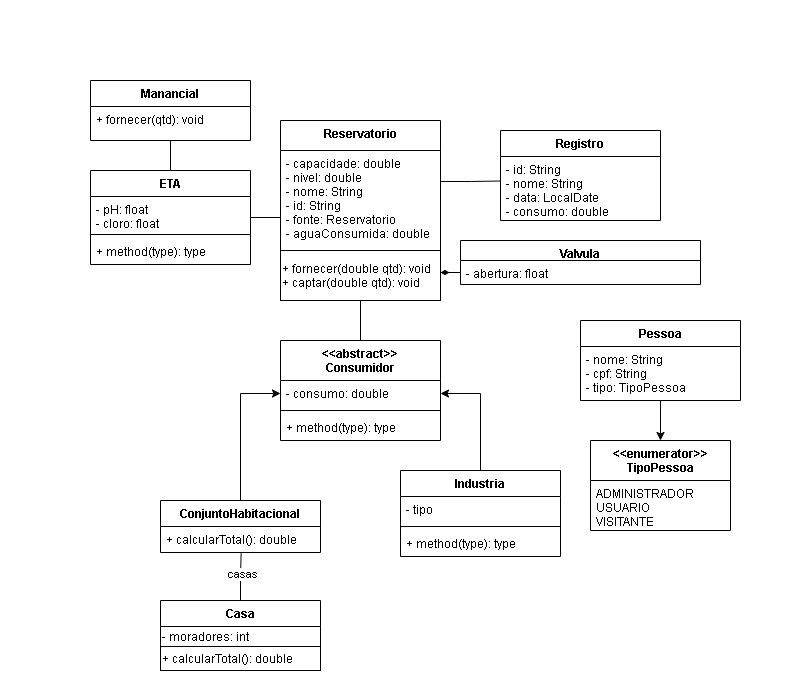

The diagram above was exported from draw.io. Its source (the exported page's mxGraphModel, read from the mxfile embedded in the PNG):
<mxGraphModel dx="1754" dy="1304" grid="1" gridSize="10" guides="1" tooltips="1" connect="1" arrows="1" fold="1" page="1" pageScale="1" pageWidth="100" pageHeight="100" background="none" math="0" shadow="0">
  <root>
    <mxCell id="0" />
    <mxCell id="1" parent="0" />
    <mxCell id="1kvHpATCS6qgAt59xDc4-17" style="edgeStyle=orthogonalEdgeStyle;rounded=0;orthogonalLoop=1;jettySize=auto;html=1;endArrow=none;endFill=0;entryX=0.001;entryY=0.383;entryDx=0;entryDy=0;entryPerimeter=0;" parent="1" target="gzQUT5za1X285XwGKoim-7" edge="1">
      <mxGeometry relative="1" as="geometry">
        <mxPoint x="454" y="-321" as="targetPoint" />
        <mxPoint x="340" y="-219" as="sourcePoint" />
      </mxGeometry>
    </mxCell>
    <mxCell id="XEYvs15T29jDYPcG7W7k-1" value="Reservatorio" style="swimlane;fontStyle=1;align=center;verticalAlign=top;childLayout=stackLayout;horizontal=1;startSize=30;horizontalStack=0;resizeParent=1;resizeParentMax=0;resizeLast=0;collapsible=1;marginBottom=0;" parent="1" vertex="1">
      <mxGeometry x="179.99999999999994" y="-280" width="160" height="180" as="geometry">
        <mxRectangle x="475" y="232" width="110" height="26" as="alternateBounds" />
      </mxGeometry>
    </mxCell>
    <mxCell id="XEYvs15T29jDYPcG7W7k-2" value="- capacidade: double&#10;- nivel: double&#10;- nome: String&#10;- id: String&#10;- fonte: Reservatorio&#10;- aguaConsumida: double" style="text;strokeColor=none;fillColor=none;align=left;verticalAlign=top;spacingLeft=4;spacingRight=4;overflow=hidden;rotatable=0;points=[[0,0.5],[1,0.5]];portConstraint=eastwest;" parent="XEYvs15T29jDYPcG7W7k-1" vertex="1">
      <mxGeometry y="30" width="160" height="100" as="geometry" />
    </mxCell>
    <mxCell id="gzQUT5za1X285XwGKoim-1" value="+ fornecer(double qtd): void&lt;br&gt;+ captar(double qtd): void" style="html=1;align=left;" parent="XEYvs15T29jDYPcG7W7k-1" vertex="1">
      <mxGeometry y="130" width="160" height="50" as="geometry" />
    </mxCell>
    <mxCell id="XEYvs15T29jDYPcG7W7k-8" value="Valvula" style="swimlane;fontStyle=1;align=center;verticalAlign=top;childLayout=stackLayout;horizontal=1;startSize=20;horizontalStack=0;resizeParent=1;resizeParentMax=0;resizeLast=0;collapsible=1;marginBottom=0;" parent="1" vertex="1">
      <mxGeometry x="360" y="-160" width="240" height="44" as="geometry" />
    </mxCell>
    <mxCell id="XEYvs15T29jDYPcG7W7k-9" value="- abertura: float" style="text;strokeColor=none;fillColor=none;align=left;verticalAlign=top;spacingLeft=4;spacingRight=4;overflow=hidden;rotatable=0;points=[[0,0.5],[1,0.5]];portConstraint=eastwest;" parent="XEYvs15T29jDYPcG7W7k-8" vertex="1">
      <mxGeometry y="20" width="240" height="24" as="geometry" />
    </mxCell>
    <mxCell id="gzQUT5za1X285XwGKoim-6" value="Registro" style="swimlane;fontStyle=1;align=center;verticalAlign=top;childLayout=stackLayout;horizontal=1;startSize=26;horizontalStack=0;resizeParent=1;resizeParentMax=0;resizeLast=0;collapsible=1;marginBottom=0;" parent="1" vertex="1">
      <mxGeometry x="400" y="-270" width="160" height="90" as="geometry" />
    </mxCell>
    <mxCell id="gzQUT5za1X285XwGKoim-7" value="- id: String&#10;- nome: String&#10;- data: LocalDate&#10;- consumo: double" style="text;strokeColor=none;fillColor=none;align=left;verticalAlign=top;spacingLeft=4;spacingRight=4;overflow=hidden;rotatable=0;points=[[0,0.5],[1,0.5]];portConstraint=eastwest;" parent="gzQUT5za1X285XwGKoim-6" vertex="1">
      <mxGeometry y="26" width="160" height="64" as="geometry" />
    </mxCell>
    <mxCell id="1kvHpATCS6qgAt59xDc4-10" style="edgeStyle=orthogonalEdgeStyle;rounded=0;orthogonalLoop=1;jettySize=auto;html=1;exitX=0.5;exitY=1;exitDx=0;exitDy=0;entryX=0.5;entryY=0;entryDx=0;entryDy=0;" parent="1" source="ZGSeOnVhYkG-6NrmND0K-6" target="1kvHpATCS6qgAt59xDc4-5" edge="1">
      <mxGeometry relative="1" as="geometry" />
    </mxCell>
    <mxCell id="ZGSeOnVhYkG-6NrmND0K-6" value="Pessoa" style="swimlane;fontStyle=1;align=center;verticalAlign=top;childLayout=stackLayout;horizontal=1;startSize=26;horizontalStack=0;resizeParent=1;resizeParentMax=0;resizeLast=0;collapsible=1;marginBottom=0;" parent="1" vertex="1">
      <mxGeometry x="480" y="-80" width="160" height="80" as="geometry" />
    </mxCell>
    <mxCell id="ZGSeOnVhYkG-6NrmND0K-7" value="- nome: String&#10;- cpf: String&#10;- tipo: TipoPessoa" style="text;strokeColor=none;fillColor=none;align=left;verticalAlign=top;spacingLeft=4;spacingRight=4;overflow=hidden;rotatable=0;points=[[0,0.5],[1,0.5]];portConstraint=eastwest;" parent="ZGSeOnVhYkG-6NrmND0K-6" vertex="1">
      <mxGeometry y="26" width="160" height="54" as="geometry" />
    </mxCell>
    <mxCell id="1kvHpATCS6qgAt59xDc4-5" value="&lt;&lt;enumerator&gt;&gt;&#10;TipoPessoa" style="swimlane;fontStyle=1;childLayout=stackLayout;horizontal=1;startSize=40;fillColor=none;horizontalStack=0;resizeParent=1;resizeParentMax=0;resizeLast=0;collapsible=1;marginBottom=0;" parent="1" vertex="1">
      <mxGeometry x="490" y="40" width="140" height="90" as="geometry" />
    </mxCell>
    <mxCell id="1kvHpATCS6qgAt59xDc4-6" value="ADMINISTRADOR&#10;USUARIO&#10;VISITANTE" style="text;strokeColor=none;fillColor=none;align=left;verticalAlign=top;spacingLeft=4;spacingRight=4;overflow=hidden;rotatable=0;points=[[0,0.5],[1,0.5]];portConstraint=eastwest;" parent="1kvHpATCS6qgAt59xDc4-5" vertex="1">
      <mxGeometry y="40" width="140" height="50" as="geometry" />
    </mxCell>
    <mxCell id="1kvHpATCS6qgAt59xDc4-27" style="edgeStyle=orthogonalEdgeStyle;rounded=0;orthogonalLoop=1;jettySize=auto;html=1;endArrow=diamondThin;endFill=1;" parent="1" source="XEYvs15T29jDYPcG7W7k-9" edge="1">
      <mxGeometry relative="1" as="geometry">
        <mxPoint x="340" y="-128" as="targetPoint" />
      </mxGeometry>
    </mxCell>
    <mxCell id="hzPV0hBUGI2c6wMFQSFD-21" style="edgeStyle=orthogonalEdgeStyle;rounded=0;orthogonalLoop=1;jettySize=auto;html=1;exitX=0.5;exitY=0;exitDx=0;exitDy=0;entryX=0.5;entryY=1;entryDx=0;entryDy=0;endArrow=none;endFill=0;" parent="1" source="hzPV0hBUGI2c6wMFQSFD-1" target="XEYvs15T29jDYPcG7W7k-1" edge="1">
      <mxGeometry relative="1" as="geometry" />
    </mxCell>
    <mxCell id="hzPV0hBUGI2c6wMFQSFD-1" value="&lt;&lt;abstract&gt;&gt;&#10;Consumidor" style="swimlane;fontStyle=1;align=center;verticalAlign=top;childLayout=stackLayout;horizontal=1;startSize=40;horizontalStack=0;resizeParent=1;resizeParentMax=0;resizeLast=0;collapsible=1;marginBottom=0;" parent="1" vertex="1">
      <mxGeometry x="180" y="-60" width="160" height="100" as="geometry" />
    </mxCell>
    <mxCell id="hzPV0hBUGI2c6wMFQSFD-2" value="- consumo: double" style="text;strokeColor=none;fillColor=none;align=left;verticalAlign=top;spacingLeft=4;spacingRight=4;overflow=hidden;rotatable=0;points=[[0,0.5],[1,0.5]];portConstraint=eastwest;" parent="hzPV0hBUGI2c6wMFQSFD-1" vertex="1">
      <mxGeometry y="40" width="160" height="26" as="geometry" />
    </mxCell>
    <mxCell id="hzPV0hBUGI2c6wMFQSFD-3" value="" style="line;strokeWidth=1;fillColor=none;align=left;verticalAlign=middle;spacingTop=-1;spacingLeft=3;spacingRight=3;rotatable=0;labelPosition=right;points=[];portConstraint=eastwest;" parent="hzPV0hBUGI2c6wMFQSFD-1" vertex="1">
      <mxGeometry y="66" width="160" height="8" as="geometry" />
    </mxCell>
    <mxCell id="hzPV0hBUGI2c6wMFQSFD-4" value="+ method(type): type" style="text;strokeColor=none;fillColor=none;align=left;verticalAlign=top;spacingLeft=4;spacingRight=4;overflow=hidden;rotatable=0;points=[[0,0.5],[1,0.5]];portConstraint=eastwest;" parent="hzPV0hBUGI2c6wMFQSFD-1" vertex="1">
      <mxGeometry y="74" width="160" height="26" as="geometry" />
    </mxCell>
    <mxCell id="hzPV0hBUGI2c6wMFQSFD-14" style="edgeStyle=orthogonalEdgeStyle;rounded=0;orthogonalLoop=1;jettySize=auto;html=1;exitX=0.5;exitY=0;exitDx=0;exitDy=0;entryX=0;entryY=0.5;entryDx=0;entryDy=0;endArrow=classic;endFill=1;startArrow=none;startFill=0;" parent="1" source="hzPV0hBUGI2c6wMFQSFD-5" target="hzPV0hBUGI2c6wMFQSFD-2" edge="1">
      <mxGeometry relative="1" as="geometry" />
    </mxCell>
    <mxCell id="hzPV0hBUGI2c6wMFQSFD-5" value="ConjuntoHabitacional" style="swimlane;fontStyle=1;align=center;verticalAlign=top;childLayout=stackLayout;horizontal=1;startSize=26;horizontalStack=0;resizeParent=1;resizeParentMax=0;resizeLast=0;collapsible=1;marginBottom=0;" parent="1" vertex="1">
      <mxGeometry x="60" y="100" width="160" height="52" as="geometry" />
    </mxCell>
    <mxCell id="hzPV0hBUGI2c6wMFQSFD-8" value="+ calcularTotal(): double" style="text;strokeColor=none;fillColor=none;align=left;verticalAlign=top;spacingLeft=4;spacingRight=4;overflow=hidden;rotatable=0;points=[[0,0.5],[1,0.5]];portConstraint=eastwest;" parent="hzPV0hBUGI2c6wMFQSFD-5" vertex="1">
      <mxGeometry y="26" width="160" height="26" as="geometry" />
    </mxCell>
    <mxCell id="hzPV0hBUGI2c6wMFQSFD-13" style="edgeStyle=orthogonalEdgeStyle;rounded=0;orthogonalLoop=1;jettySize=auto;html=1;endArrow=none;endFill=0;entryX=0.504;entryY=1.038;entryDx=0;entryDy=0;entryPerimeter=0;" parent="1" source="hzPV0hBUGI2c6wMFQSFD-9" target="hzPV0hBUGI2c6wMFQSFD-8" edge="1">
      <mxGeometry relative="1" as="geometry">
        <mxPoint x="130" y="160" as="targetPoint" />
      </mxGeometry>
    </mxCell>
    <mxCell id="hzPV0hBUGI2c6wMFQSFD-15" value="casas" style="edgeLabel;html=1;align=center;verticalAlign=middle;resizable=0;points=[];" parent="hzPV0hBUGI2c6wMFQSFD-13" vertex="1" connectable="0">
      <mxGeometry x="0.1759" relative="1" as="geometry">
        <mxPoint as="offset" />
      </mxGeometry>
    </mxCell>
    <mxCell id="hzPV0hBUGI2c6wMFQSFD-9" value="Casa" style="swimlane;fontStyle=1;align=center;verticalAlign=top;childLayout=stackLayout;horizontal=1;startSize=26;horizontalStack=0;resizeParent=1;resizeParentMax=0;resizeLast=0;collapsible=1;marginBottom=0;" parent="1" vertex="1">
      <mxGeometry x="60" y="200" width="160" height="70" as="geometry" />
    </mxCell>
    <mxCell id="hzPV0hBUGI2c6wMFQSFD-26" value="- moradores: int" style="text;html=1;align=left;verticalAlign=middle;resizable=0;points=[];autosize=1;strokeColor=none;" parent="hzPV0hBUGI2c6wMFQSFD-9" vertex="1">
      <mxGeometry y="26" width="160" height="20" as="geometry" />
    </mxCell>
    <mxCell id="eEbHZ_aUB2mgKhpdt0nJ-7" value="+ calcularTotal(): double" style="html=1;align=left;" vertex="1" parent="hzPV0hBUGI2c6wMFQSFD-9">
      <mxGeometry y="46" width="160" height="24" as="geometry" />
    </mxCell>
    <mxCell id="hzPV0hBUGI2c6wMFQSFD-20" style="edgeStyle=orthogonalEdgeStyle;rounded=0;orthogonalLoop=1;jettySize=auto;html=1;entryX=1;entryY=0.5;entryDx=0;entryDy=0;endArrow=classic;endFill=1;" parent="1" source="hzPV0hBUGI2c6wMFQSFD-16" target="hzPV0hBUGI2c6wMFQSFD-2" edge="1">
      <mxGeometry relative="1" as="geometry" />
    </mxCell>
    <mxCell id="hzPV0hBUGI2c6wMFQSFD-16" value="Industria" style="swimlane;fontStyle=1;align=center;verticalAlign=top;childLayout=stackLayout;horizontal=1;startSize=26;horizontalStack=0;resizeParent=1;resizeParentMax=0;resizeLast=0;collapsible=1;marginBottom=0;" parent="1" vertex="1">
      <mxGeometry x="300" y="70" width="160" height="86" as="geometry" />
    </mxCell>
    <mxCell id="hzPV0hBUGI2c6wMFQSFD-17" value="- tipo" style="text;strokeColor=none;fillColor=none;align=left;verticalAlign=top;spacingLeft=4;spacingRight=4;overflow=hidden;rotatable=0;points=[[0,0.5],[1,0.5]];portConstraint=eastwest;" parent="hzPV0hBUGI2c6wMFQSFD-16" vertex="1">
      <mxGeometry y="26" width="160" height="26" as="geometry" />
    </mxCell>
    <mxCell id="hzPV0hBUGI2c6wMFQSFD-18" value="" style="line;strokeWidth=1;fillColor=none;align=left;verticalAlign=middle;spacingTop=-1;spacingLeft=3;spacingRight=3;rotatable=0;labelPosition=right;points=[];portConstraint=eastwest;" parent="hzPV0hBUGI2c6wMFQSFD-16" vertex="1">
      <mxGeometry y="52" width="160" height="8" as="geometry" />
    </mxCell>
    <mxCell id="hzPV0hBUGI2c6wMFQSFD-19" value="+ method(type): type" style="text;strokeColor=none;fillColor=none;align=left;verticalAlign=top;spacingLeft=4;spacingRight=4;overflow=hidden;rotatable=0;points=[[0,0.5],[1,0.5]];portConstraint=eastwest;" parent="hzPV0hBUGI2c6wMFQSFD-16" vertex="1">
      <mxGeometry y="60" width="160" height="26" as="geometry" />
    </mxCell>
    <mxCell id="eEbHZ_aUB2mgKhpdt0nJ-1" style="edgeStyle=orthogonalEdgeStyle;rounded=0;orthogonalLoop=1;jettySize=auto;html=1;exitX=1;exitY=0.5;exitDx=0;exitDy=0;entryX=0.001;entryY=0.663;entryDx=0;entryDy=0;entryPerimeter=0;endArrow=none;endFill=0;" edge="1" parent="1" source="hzPV0hBUGI2c6wMFQSFD-22" target="XEYvs15T29jDYPcG7W7k-2">
      <mxGeometry relative="1" as="geometry" />
    </mxCell>
    <mxCell id="hzPV0hBUGI2c6wMFQSFD-22" value="ETA" style="swimlane;fontStyle=1;align=center;verticalAlign=top;childLayout=stackLayout;horizontal=1;startSize=26;horizontalStack=0;resizeParent=1;resizeParentMax=0;resizeLast=0;collapsible=1;marginBottom=0;" parent="1" vertex="1">
      <mxGeometry x="-10" y="-230" width="160" height="94" as="geometry" />
    </mxCell>
    <mxCell id="hzPV0hBUGI2c6wMFQSFD-23" value="- pH: float&#10;- cloro: float" style="text;strokeColor=none;fillColor=none;align=left;verticalAlign=top;spacingLeft=4;spacingRight=4;overflow=hidden;rotatable=0;points=[[0,0.5],[1,0.5]];portConstraint=eastwest;" parent="hzPV0hBUGI2c6wMFQSFD-22" vertex="1">
      <mxGeometry y="26" width="160" height="34" as="geometry" />
    </mxCell>
    <mxCell id="hzPV0hBUGI2c6wMFQSFD-24" value="" style="line;strokeWidth=1;fillColor=none;align=left;verticalAlign=middle;spacingTop=-1;spacingLeft=3;spacingRight=3;rotatable=0;labelPosition=right;points=[];portConstraint=eastwest;" parent="hzPV0hBUGI2c6wMFQSFD-22" vertex="1">
      <mxGeometry y="60" width="160" height="8" as="geometry" />
    </mxCell>
    <mxCell id="hzPV0hBUGI2c6wMFQSFD-25" value="+ method(type): type" style="text;strokeColor=none;fillColor=none;align=left;verticalAlign=top;spacingLeft=4;spacingRight=4;overflow=hidden;rotatable=0;points=[[0,0.5],[1,0.5]];portConstraint=eastwest;" parent="hzPV0hBUGI2c6wMFQSFD-22" vertex="1">
      <mxGeometry y="68" width="160" height="26" as="geometry" />
    </mxCell>
    <mxCell id="eEbHZ_aUB2mgKhpdt0nJ-6" style="edgeStyle=orthogonalEdgeStyle;rounded=0;orthogonalLoop=1;jettySize=auto;html=1;entryX=0.5;entryY=0;entryDx=0;entryDy=0;startArrow=none;startFill=0;endArrow=none;endFill=0;" edge="1" parent="1" source="eEbHZ_aUB2mgKhpdt0nJ-2" target="hzPV0hBUGI2c6wMFQSFD-22">
      <mxGeometry relative="1" as="geometry" />
    </mxCell>
    <mxCell id="eEbHZ_aUB2mgKhpdt0nJ-2" value="Manancial" style="swimlane;fontStyle=1;align=center;verticalAlign=top;childLayout=stackLayout;horizontal=1;startSize=26;horizontalStack=0;resizeParent=1;resizeParentMax=0;resizeLast=0;collapsible=1;marginBottom=0;" vertex="1" parent="1">
      <mxGeometry x="-10" y="-320" width="160" height="60" as="geometry" />
    </mxCell>
    <mxCell id="eEbHZ_aUB2mgKhpdt0nJ-5" value="+ fornecer(qtd): void" style="text;strokeColor=none;fillColor=none;align=left;verticalAlign=top;spacingLeft=4;spacingRight=4;overflow=hidden;rotatable=0;points=[[0,0.5],[1,0.5]];portConstraint=eastwest;" vertex="1" parent="eEbHZ_aUB2mgKhpdt0nJ-2">
      <mxGeometry y="26" width="160" height="34" as="geometry" />
    </mxCell>
  </root>
</mxGraphModel>